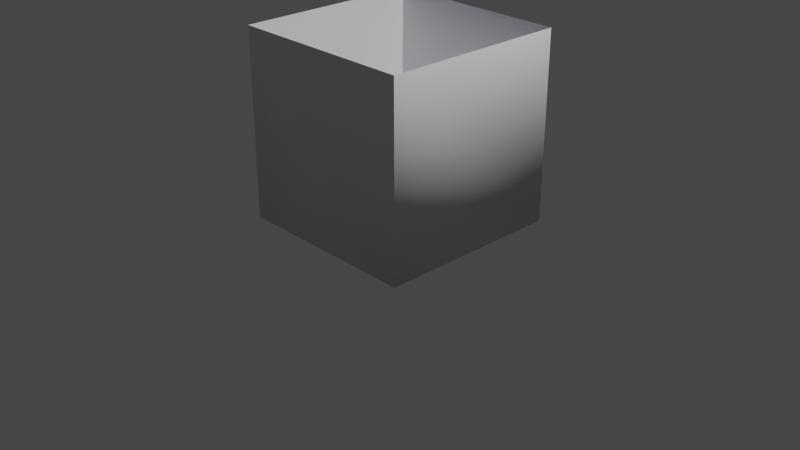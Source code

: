 # Source: pillarfx.blend  (saved by Blender 2.83.19; exported with 4.5.12 LTS)
import bpy
from mathutils import Matrix  # noqa: F401  (used for matrix-valued properties, if any)

bpy.ops.wm.read_factory_settings(use_empty=True)
scene = bpy.context.scene
scene.name = 'Scene'

# ---- collections
col_collection = bpy.data.collections.new('Collection'); scene.collection.children.link(col_collection)

# ---- materials (node trees are filled in below, after node groups)
mat_material_001 = bpy.data.materials.new('Material.001')
mat_material_001.use_transparent_shadow = False
mat_material_002 = bpy.data.materials.new('Material.002')
mat_material_002.use_transparent_shadow = False

# ---- material node trees
mat_material_001.use_nodes = True; mat_material_001.node_tree.nodes.clear()
_N = mat_material_001.node_tree.nodes; _L = mat_material_001.node_tree.links
n0 = _N.new('ShaderNodeBsdfPrincipled'); n0.name = 'Principled BSDF'; n0.location = (10, 300)
n0.distribution = 'GGX'
n0.subsurface_method = 'BURLEY'
n0.inputs[3].default_value = 1.45
n0.inputs[27].default_value = (0.0, 0.0, 0.0, 1.0)
n0.inputs[28].default_value = 1.0
n1 = _N.new('ShaderNodeOutputMaterial'); n1.name = 'Material Output'; n1.location = (300, 300)
_L.new(n0.outputs[0], n1.inputs[0])
n1.is_active_output = True
mat_material_002.use_nodes = True; mat_material_002.node_tree.nodes.clear()
_N = mat_material_002.node_tree.nodes; _L = mat_material_002.node_tree.links
n0 = _N.new('ShaderNodeBsdfPrincipled'); n0.name = 'Principled BSDF'; n0.location = (10, 300)
n0.distribution = 'GGX'
n0.subsurface_method = 'BURLEY'
n0.inputs[0].default_value = (0.0, 0.0006667, 0.8, 1.0)
n0.inputs[3].default_value = 1.45
n0.inputs[27].default_value = (0.0, 0.0, 0.0, 1.0)
n0.inputs[28].default_value = 1.0
n1 = _N.new('ShaderNodeOutputMaterial'); n1.name = 'Material Output'; n1.location = (300, 300)
_L.new(n0.outputs[0], n1.inputs[0])
n1.is_active_output = True

# ---- world
world_world = bpy.data.worlds.new('World'); scene.world = world_world
world_world.use_nodes = True; world_world.node_tree.nodes.clear()
_N = world_world.node_tree.nodes; _L = world_world.node_tree.links
n0 = _N.new('ShaderNodeOutputWorld'); n0.name = 'World Output'; n0.location = (300, 300)
n1 = _N.new('ShaderNodeBackground'); n1.name = 'Background'; n1.location = (10, 300)
n1.inputs[0].default_value = (0.05088, 0.05088, 0.05088, 1.0)
_L.new(n1.outputs[0], n0.inputs[0])
n0.is_active_output = True
world_world.color = (0.05088, 0.05088, 0.05088)
world_world.use_sun_shadow = False
world_world.sun_shadow_jitter_overblur = 0.0

# ---- cameras
cam_camera = bpy.data.cameras.new('Camera')
cam_camera.clip_end = 100.0
cam_camera.ortho_scale = 7.314

# ---- lights
light_light = bpy.data.lights.new('Light', 'POINT')
light_light.transmission_factor = 0.0
light_light.energy = 1000.0
light_light.shadow_soft_size = 0.1
light_light.shadow_maximum_resolution = 0.006
light_light.use_absolute_resolution = True

# ---- meshes
me_cube_001 = bpy.data.meshes.new('Cube.001')
me_cube_001.from_pydata([(100.0, 200.0, 100.0), (100.0, 1.192e-05, 100.0), (100.0, 200.0, -100.0), (100.0, 0.0, -100.0), (-100.0, 200.0, 100.0), (-100.0, 1.192e-05, 100.0), (-100.0, 200.0, -100.0), (-100.0, 0.0, -100.0), (98.63, 1.252e-05, 98.63), (98.63, -5.953e-07, -98.63), (-98.63, 1.252e-05, 98.63), (-98.63, -5.953e-07, -98.63), (98.63, 1.252e-05, 98.63), (98.63, -5.953e-07, -98.63), (-98.63, 1.252e-05, 98.63), (-98.63, -5.953e-07, -98.63)], [], [(0, 1, 3, 2), (2, 3, 7, 6), (6, 7, 5, 4), (4, 5, 1, 0), (3, 1, 8, 9), (1, 5, 10, 8), (7, 3, 9, 11), (5, 7, 11, 10), (12, 15, 13), (12, 14, 15)])
me_cube_001.polygons.foreach_set('use_smooth', [1, 1, 1, 1, 1, 1, 1, 1, 0, 0])
me_cube_001.polygons.foreach_set('material_index', [0, 0, 0, 0, 0, 0, 0, 0, 1, 1])
_k = set([(0, 1), (2, 3), (4, 5), (6, 7)])
me_cube_001.attributes.new('sharp_edge', 'BOOLEAN', 'EDGE').data.foreach_set('value', [ (min(e.vertices), max(e.vertices)) in _k for e in me_cube_001.edges])
_uv = me_cube_001.uv_layers.new(name='UVMap')
_uv.uv.foreach_set('vector', [0.375, 0.0, 0.625, 0.0, 0.625, 0.25, 0.375, 0.25, 0.375, 0.25, 0.625, 0.25, 0.625, 0.5, 0.375, 0.5, 0.375, 0.5, 0.625, 0.5, 0.625, 0.75, 0.375, 0.75, 0.375, 0.75, 0.625, 0.75, 0.625, 1.0, 0.375, 1.0, 0.625, 0.25, 0.625, 0.0, 0.625, 0.0, 0.625, 0.25, 0.625, 1.0, 0.625, 0.75, 0.625, 0.75, 0.625, 1.0, 0.625, 0.5, 0.625, 0.25, 0.625, 0.25, 0.625, 0.5, 0.625, 0.75, 0.625, 0.5, 0.625, 0.5, 0.625, 0.75, 0.0, 0.0, 0.0, 0.0, 0.0, 0.0, 0.0, 0.0, 0.0, 0.0, 0.0, 0.0])
me_cube_001.materials.append(mat_material_001)
me_cube_001.materials.append(mat_material_002)
me_cube_001.use_remesh_fix_poles = True
me_cube_001.use_remesh_preserve_attributes = False
me_cube_001.use_mirror_vertex_groups = False
me_cube_001.update()
me_cube_001.normals_split_custom_set([tuple(v) for v in zip(*[iter([1.0, -1.068e-08, 0.0, 0.5773, -0.5774, 0.5773, 0.5773, -0.5774, -0.5773, 1.0, -1.068e-08, 0.0, 0.0, -7.629e-08, -1.0, 0.5773, -0.5774, -0.5773, -0.5773, -0.5774, -0.5773, 0.0, -7.629e-08, -1.0, -1.0, 1.068e-08, 0.0, -0.5773, -0.5774, -0.5773, -0.5773, -0.5774, 0.5773, -1.0, 1.068e-08, 0.0, 0.0, 7.629e-08, 1.0, -0.5773, -0.5774, 0.5773, 0.5773, -0.5774, 0.5773, 0.0, 7.629e-08, 1.0, 0.5773, -0.5774, -0.5773, 0.5773, -0.5774, 0.5773, -3.359e-15, -1.0, -1.854e-07, -3.359e-15, -1.0, -1.854e-07, 0.5773, -0.5774, 0.5773, -0.5773, -0.5774, 0.5773, 3.359e-15, -1.0, -1.854e-07, -3.359e-15, -1.0, -1.854e-07, -0.5773, -0.5774, -0.5773, 0.5773, -0.5774, -0.5773, -3.359e-15, -1.0, -1.854e-07, 3.359e-15, -1.0, -1.854e-07, -0.5773, -0.5774, 0.5773, -0.5773, -0.5774, -0.5773, 3.359e-15, -1.0, -1.854e-07, 3.359e-15, -1.0, -1.854e-07, 0.0, -1.0, 6.647e-08, 0.0, -1.0, 6.647e-08, 0.0, -1.0, 6.647e-08, 0.0, -1.0, 6.647e-08, 0.0, -1.0, 6.647e-08, 0.0, -1.0, 6.647e-08])] * 3)])

# ---- objects
ob_light = bpy.data.objects.new('Light', light_light)
ob_camera = bpy.data.objects.new('Camera', cam_camera)
ob_cube = bpy.data.objects.new('Cube', me_cube_001)

# ---- transforms, parenting, visibility, modifiers, constraints
ob_light.location = (4.076, 1.005, 5.904)
ob_light.rotation_euler = (0.6503, 0.05522, 1.866)
ob_light.lock_rotations_4d = False
ob_light.empty_display_type = 'ARROWS'
ob_light.color = (0.0, 0.0, 0.0, 0.0)
ob_light.lineart.crease_threshold = 0.0
ob_camera.location = (7.359, -6.926, 4.958)
ob_camera.rotation_euler = (1.109, 0.0, 0.8149)
ob_camera.lock_rotations_4d = False
ob_camera.empty_display_type = 'ARROWS'
ob_camera.color = (0.0, 0.0, 0.0, 0.0)
ob_camera.display_type = 'WIRE'
ob_camera.lineart.crease_threshold = 0.0
ob_cube.location = (0.0, 0.0, 0.0)
ob_cube.rotation_euler = (1.571, -0.0, 3.142)
ob_cube.scale = (0.01, 0.01, 0.01)
ob_cube.color = (0.8, 0.8, 0.8, 1.0)
ob_cube.lineart.crease_threshold = 0.0

# ---- collection membership
col_collection.objects.link(ob_light)
col_collection.objects.link(ob_camera)
col_collection.objects.link(ob_cube)

# ---- scene / render settings (as saved in the file)
scene.camera = ob_camera
scene.frame_start = 1; scene.frame_end = 250; scene.frame_set(1)
scene.render.engine = 'BLENDER_EEVEE_NEXT'
scene.cycles.use_denoising = False
scene.cycles.samples = 128
scene.cycles.sampling_pattern = 'TABULATED_SOBOL'
scene.cycles.use_adaptive_sampling = False
scene.cycles.use_light_tree = False
scene.view_settings.view_transform = 'Filmic'
bpy.context.view_layer.update()
